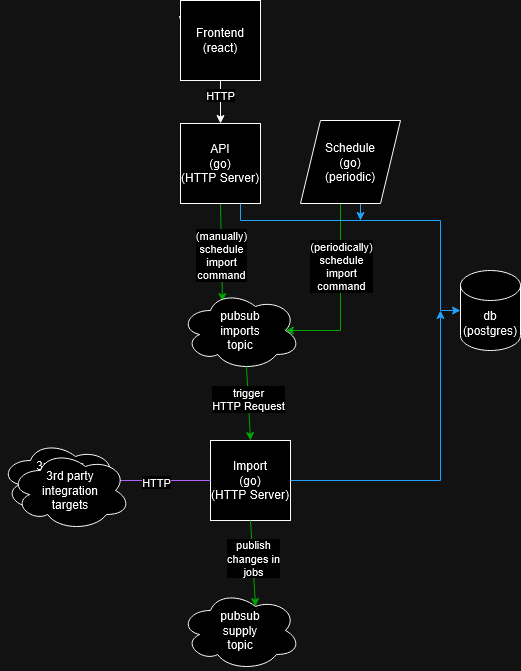

The diagram above was exported from draw.io. Its source (the exported page's mxGraphModel, read from the mxfile embedded in the PNG):
<mxGraphModel dx="2284" dy="746" grid="1" gridSize="10" guides="1" tooltips="1" connect="1" arrows="1" fold="1" page="1" pageScale="1" pageWidth="850" pageHeight="1100" math="0" shadow="0">
  <root>
    <mxCell id="0" />
    <mxCell id="1" parent="0" />
    <mxCell id="aRNqtkiqldlZNHRx3xoa-5" value="" style="endArrow=classic;html=1;rounded=0;exitX=0.5;exitY=1;exitDx=0;exitDy=0;entryX=0.5;entryY=0;entryDx=0;entryDy=0;" parent="1" edge="1" target="K_IPN4or5fbr3ndhu36a-2" source="K_IPN4or5fbr3ndhu36a-3">
      <mxGeometry width="50" height="50" relative="1" as="geometry">
        <mxPoint x="475" y="375.4" as="sourcePoint" />
        <mxPoint x="550" y="374.9" as="targetPoint" />
      </mxGeometry>
    </mxCell>
    <mxCell id="aRNqtkiqldlZNHRx3xoa-64" value="write" style="edgeLabel;html=1;align=center;verticalAlign=middle;resizable=0;points=[];" parent="aRNqtkiqldlZNHRx3xoa-5" vertex="1" connectable="0">
      <mxGeometry x="-0.05" relative="1" as="geometry">
        <mxPoint x="-31" y="-84" as="offset" />
      </mxGeometry>
    </mxCell>
    <mxCell id="K_IPN4or5fbr3ndhu36a-14" value="HTTP" style="edgeLabel;html=1;align=center;verticalAlign=middle;resizable=0;points=[];" vertex="1" connectable="0" parent="aRNqtkiqldlZNHRx3xoa-5">
      <mxGeometry x="-0.3488" y="-1" relative="1" as="geometry">
        <mxPoint as="offset" />
      </mxGeometry>
    </mxCell>
    <mxCell id="aRNqtkiqldlZNHRx3xoa-12" value="" style="endArrow=classic;html=1;rounded=0;exitX=0.5;exitY=1;exitDx=0;exitDy=0;entryX=0.35;entryY=0.138;entryDx=0;entryDy=0;entryPerimeter=0;shadow=0;strokeColor=#00CC00;" parent="1" target="K_IPN4or5fbr3ndhu36a-6" edge="1" source="K_IPN4or5fbr3ndhu36a-2">
      <mxGeometry width="50" height="50" relative="1" as="geometry">
        <mxPoint x="80" y="410" as="sourcePoint" />
        <mxPoint x="450" y="540" as="targetPoint" />
      </mxGeometry>
    </mxCell>
    <mxCell id="K_IPN4or5fbr3ndhu36a-7" value="&lt;div&gt;(manually)&lt;/div&gt;&lt;div&gt;schedule&lt;/div&gt;&lt;div&gt;import&lt;/div&gt;&lt;div&gt;command&lt;/div&gt;" style="edgeLabel;html=1;align=center;verticalAlign=middle;resizable=0;points=[];" vertex="1" connectable="0" parent="aRNqtkiqldlZNHRx3xoa-12">
      <mxGeometry x="0.032" y="-1" relative="1" as="geometry">
        <mxPoint as="offset" />
      </mxGeometry>
    </mxCell>
    <mxCell id="K_IPN4or5fbr3ndhu36a-1" value="&lt;div&gt;db&lt;/div&gt;&lt;div&gt;(postgres)&lt;/div&gt;" style="shape=cylinder3;whiteSpace=wrap;html=1;boundedLbl=1;backgroundOutline=1;size=15;" vertex="1" parent="1">
      <mxGeometry x="-240" y="350" width="60" height="80" as="geometry" />
    </mxCell>
    <mxCell id="K_IPN4or5fbr3ndhu36a-2" value="&lt;div&gt;API&lt;/div&gt;&lt;div&gt;(go)&lt;/div&gt;&lt;div&gt;(HTTP Server)&lt;/div&gt;" style="whiteSpace=wrap;html=1;aspect=fixed;" vertex="1" parent="1">
      <mxGeometry x="-520" y="203" width="80" height="80" as="geometry" />
    </mxCell>
    <mxCell id="K_IPN4or5fbr3ndhu36a-3" value="&lt;div&gt;Frontend&lt;/div&gt;&lt;div&gt;(react)&lt;/div&gt;" style="whiteSpace=wrap;html=1;aspect=fixed;" vertex="1" parent="1">
      <mxGeometry x="-520" y="80" width="80" height="80" as="geometry" />
    </mxCell>
    <mxCell id="K_IPN4or5fbr3ndhu36a-4" value="&lt;div&gt;Import&lt;/div&gt;&lt;div&gt;(go)&lt;/div&gt;&lt;div&gt;(HTTP Server)&lt;/div&gt;" style="whiteSpace=wrap;html=1;aspect=fixed;" vertex="1" parent="1">
      <mxGeometry x="-490" y="520" width="80" height="80" as="geometry" />
    </mxCell>
    <mxCell id="K_IPN4or5fbr3ndhu36a-6" value="&lt;div&gt;pubsub&lt;/div&gt;&lt;div&gt;imports&lt;/div&gt;&lt;div&gt;topic&lt;/div&gt;" style="ellipse;shape=cloud;whiteSpace=wrap;html=1;" vertex="1" parent="1">
      <mxGeometry x="-520" y="370" width="120" height="80" as="geometry" />
    </mxCell>
    <mxCell id="K_IPN4or5fbr3ndhu36a-8" value="" style="endArrow=classic;html=1;rounded=0;exitX=0.5;exitY=1;exitDx=0;exitDy=0;entryX=0.875;entryY=0.5;entryDx=0;entryDy=0;entryPerimeter=0;shadow=0;strokeColor=#00CC00;" edge="1" parent="1" target="K_IPN4or5fbr3ndhu36a-6">
      <mxGeometry width="50" height="50" relative="1" as="geometry">
        <mxPoint x="-360" y="280" as="sourcePoint" />
        <mxPoint x="-433" y="391" as="targetPoint" />
        <Array as="points">
          <mxPoint x="-360" y="410" />
        </Array>
      </mxGeometry>
    </mxCell>
    <mxCell id="K_IPN4or5fbr3ndhu36a-9" value="&lt;div&gt;(periodically)&lt;/div&gt;&lt;div&gt;schedule&lt;/div&gt;&lt;div&gt;import&lt;/div&gt;&lt;div&gt;command&lt;/div&gt;" style="edgeLabel;html=1;align=center;verticalAlign=middle;resizable=0;points=[];" vertex="1" connectable="0" parent="K_IPN4or5fbr3ndhu36a-8">
      <mxGeometry x="0.032" y="-1" relative="1" as="geometry">
        <mxPoint x="1" y="-30" as="offset" />
      </mxGeometry>
    </mxCell>
    <mxCell id="K_IPN4or5fbr3ndhu36a-11" value="" style="endArrow=classic;html=1;rounded=0;entryX=0.5;entryY=0;entryDx=0;entryDy=0;exitX=0.55;exitY=0.95;exitDx=0;exitDy=0;exitPerimeter=0;shadow=0;strokeColor=#00CC00;" edge="1" parent="1" source="K_IPN4or5fbr3ndhu36a-6" target="K_IPN4or5fbr3ndhu36a-4">
      <mxGeometry width="50" height="50" relative="1" as="geometry">
        <mxPoint x="-425" y="440" as="sourcePoint" />
        <mxPoint x="560" y="384.9" as="targetPoint" />
      </mxGeometry>
    </mxCell>
    <mxCell id="K_IPN4or5fbr3ndhu36a-13" value="&lt;div&gt;trigger&lt;/div&gt;&lt;div&gt;HTTP Request&lt;/div&gt;" style="edgeLabel;html=1;align=center;verticalAlign=middle;resizable=0;points=[];" vertex="1" connectable="0" parent="K_IPN4or5fbr3ndhu36a-11">
      <mxGeometry x="-0.1082" relative="1" as="geometry">
        <mxPoint as="offset" />
      </mxGeometry>
    </mxCell>
    <mxCell id="K_IPN4or5fbr3ndhu36a-15" value="" style="endArrow=classic;html=1;rounded=0;exitX=1;exitY=0.5;exitDx=0;exitDy=0;strokeColor=#007FFF;" edge="1" parent="1" source="K_IPN4or5fbr3ndhu36a-4">
      <mxGeometry width="50" height="50" relative="1" as="geometry">
        <mxPoint x="370" y="500" as="sourcePoint" />
        <mxPoint x="-260" y="390" as="targetPoint" />
        <Array as="points">
          <mxPoint x="-260" y="560" />
        </Array>
      </mxGeometry>
    </mxCell>
    <mxCell id="K_IPN4or5fbr3ndhu36a-17" value="" style="endArrow=classic;html=1;rounded=0;exitX=0.75;exitY=1;exitDx=0;exitDy=0;entryX=0;entryY=0.5;entryDx=0;entryDy=0;entryPerimeter=0;strokeColor=#007FFF;" edge="1" parent="1" source="K_IPN4or5fbr3ndhu36a-2" target="K_IPN4or5fbr3ndhu36a-1">
      <mxGeometry width="50" height="50" relative="1" as="geometry">
        <mxPoint x="310" y="440" as="sourcePoint" />
        <mxPoint x="380" y="450" as="targetPoint" />
        <Array as="points">
          <mxPoint x="-460" y="300" />
          <mxPoint x="-260" y="300" />
          <mxPoint x="-260" y="390" />
        </Array>
      </mxGeometry>
    </mxCell>
    <mxCell id="K_IPN4or5fbr3ndhu36a-19" value="" style="endArrow=classic;html=1;rounded=0;exitX=0.75;exitY=1;exitDx=0;exitDy=0;strokeColor=#007FFF;" edge="1" parent="1">
      <mxGeometry width="50" height="50" relative="1" as="geometry">
        <mxPoint x="-340" y="280" as="sourcePoint" />
        <mxPoint x="-340" y="300" as="targetPoint" />
      </mxGeometry>
    </mxCell>
    <mxCell id="K_IPN4or5fbr3ndhu36a-21" value="&lt;div&gt;3rd party&lt;/div&gt;&lt;div&gt;integration&lt;/div&gt;&lt;div&gt;targets&lt;/div&gt;" style="ellipse;shape=cloud;whiteSpace=wrap;html=1;" vertex="1" parent="1">
      <mxGeometry x="-700" y="520" width="120" height="80" as="geometry" />
    </mxCell>
    <mxCell id="K_IPN4or5fbr3ndhu36a-22" value="" style="endArrow=classic;html=1;rounded=0;entryX=0.875;entryY=0.5;entryDx=0;entryDy=0;entryPerimeter=0;exitX=0;exitY=0.5;exitDx=0;exitDy=0;strokeColor=#B266FF;" edge="1" parent="1" source="K_IPN4or5fbr3ndhu36a-4" target="K_IPN4or5fbr3ndhu36a-21">
      <mxGeometry width="50" height="50" relative="1" as="geometry">
        <mxPoint x="310" y="419.5" as="sourcePoint" />
        <mxPoint x="379" y="375" as="targetPoint" />
      </mxGeometry>
    </mxCell>
    <mxCell id="K_IPN4or5fbr3ndhu36a-24" value="HTTP" style="edgeLabel;html=1;align=center;verticalAlign=middle;resizable=0;points=[];" vertex="1" connectable="0" parent="K_IPN4or5fbr3ndhu36a-22">
      <mxGeometry x="0.0476" y="1" relative="1" as="geometry">
        <mxPoint as="offset" />
      </mxGeometry>
    </mxCell>
    <mxCell id="K_IPN4or5fbr3ndhu36a-25" value="&lt;div&gt;Schedule&lt;/div&gt;&lt;div&gt;(go)&lt;/div&gt;&lt;div&gt;(periodic)&lt;/div&gt;" style="shape=parallelogram;perimeter=parallelogramPerimeter;whiteSpace=wrap;html=1;fixedSize=1;" vertex="1" parent="1">
      <mxGeometry x="-400" y="200" width="100" height="83" as="geometry" />
    </mxCell>
    <mxCell id="K_IPN4or5fbr3ndhu36a-26" value="&lt;div&gt;3rd party&lt;/div&gt;&lt;div&gt;integration&lt;/div&gt;&lt;div&gt;targets&lt;/div&gt;" style="ellipse;shape=cloud;whiteSpace=wrap;html=1;" vertex="1" parent="1">
      <mxGeometry x="-690" y="530" width="120" height="80" as="geometry" />
    </mxCell>
    <mxCell id="K_IPN4or5fbr3ndhu36a-27" value="&lt;div&gt;pubsub&lt;/div&gt;&lt;div&gt;supply&lt;/div&gt;&lt;div&gt;topic&lt;/div&gt;" style="ellipse;shape=cloud;whiteSpace=wrap;html=1;" vertex="1" parent="1">
      <mxGeometry x="-520" y="670" width="120" height="80" as="geometry" />
    </mxCell>
    <mxCell id="K_IPN4or5fbr3ndhu36a-28" value="" style="endArrow=classic;html=1;rounded=0;entryX=0.625;entryY=0.2;entryDx=0;entryDy=0;exitX=0.5;exitY=1;exitDx=0;exitDy=0;shadow=0;strokeColor=#00CC00;entryPerimeter=0;" edge="1" parent="1" source="K_IPN4or5fbr3ndhu36a-4" target="K_IPN4or5fbr3ndhu36a-27">
      <mxGeometry width="50" height="50" relative="1" as="geometry">
        <mxPoint x="-444" y="456" as="sourcePoint" />
        <mxPoint x="-440" y="530" as="targetPoint" />
      </mxGeometry>
    </mxCell>
    <mxCell id="K_IPN4or5fbr3ndhu36a-29" value="&lt;div&gt;publish&lt;/div&gt;&lt;div&gt;changes in&lt;/div&gt;&lt;div&gt;jobs&lt;/div&gt;" style="edgeLabel;html=1;align=center;verticalAlign=middle;resizable=0;points=[];" vertex="1" connectable="0" parent="K_IPN4or5fbr3ndhu36a-28">
      <mxGeometry x="-0.1082" relative="1" as="geometry">
        <mxPoint as="offset" />
      </mxGeometry>
    </mxCell>
  </root>
</mxGraphModel>